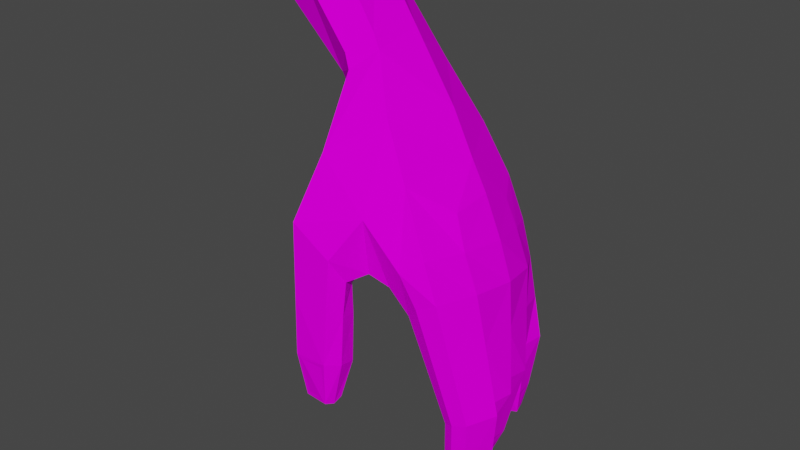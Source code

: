 # Source: Hand.blend  (saved by Blender 2.91.10; exported with 4.5.12 LTS)
import bpy
from mathutils import Matrix  # noqa: F401  (used for matrix-valued properties, if any)

bpy.ops.wm.read_factory_settings(use_empty=True)
scene = bpy.context.scene
scene.name = 'Scene'

# ---- images (referenced by path relative to the original .blend; pixels are not part of the script)
import os
ASSET_DIR = os.environ.get("B2B_ASSET_DIR", "")  # directory of the original .blend (textures are referenced by path, not embedded)
HERE = os.path.dirname(os.path.abspath(__file__))  # packed textures are extracted next to this script under _unpacked/

def load_image(name, relpath, width, height, colorspace="sRGB"):
    """Load a texture the original file referenced (path relative to the .blend, or extracted next to this script)."""
    p = next((c for c in (os.path.join(HERE, relpath), os.path.join(ASSET_DIR, relpath)) if relpath and os.path.exists(c)), "")
    if p:
        img = bpy.data.images.load(p, check_existing=True)
        img.name = name
    else:  # same state as the original file: an image datablock whose file is absent (Cycles renders it pink)
        img = bpy.data.images.new(name, width, height)
        img.source = "FILE"
        img.filepath = "//" + (relpath or name)
    img.colorspace_settings.name = colorspace
    return img
img_hand_bmp = load_image('Hand.bmp', 'Hand.bmp', 1024, 1024, 'sRGB')

# ---- materials (node trees are filled in below, after node groups)
mat_defaultmat = bpy.data.materials.new('defaultMat')
mat_defaultmat.use_transparent_shadow = False
mat_defaultmat.roughness = 1.0
mat_defaultmat.specular_intensity = 0.0

# ---- material node trees
mat_defaultmat.use_nodes = True; mat_defaultmat.node_tree.nodes.clear()
_N = mat_defaultmat.node_tree.nodes; _L = mat_defaultmat.node_tree.links
n0 = _N.new('ShaderNodeBsdfPrincipled'); n0.name = 'Principled BSDF'; n0.location = (10, 300)
n0.distribution = 'GGX'
n0.subsurface_method = 'BURLEY'
n0.inputs[2].default_value = 1.0
n0.inputs[3].default_value = 1.45
n0.inputs[13].default_value = 0.0
n0.inputs[27].default_value = (0.0, 0.0, 0.0, 1.0)
n0.inputs[28].default_value = 1.0
n1 = _N.new('ShaderNodeOutputMaterial'); n1.name = 'Material Output'; n1.location = (300, 300)
n2 = _N.new('ShaderNodeTexImage'); n2.name = 'Image Texture'; n2.location = (-300, 600)
n2.image = img_hand_bmp
_L.new(n0.outputs[0], n1.inputs[0])
_L.new(n2.outputs[0], n0.inputs[0])
n1.is_active_output = True

# ---- world
world_world = bpy.data.worlds.new('World'); scene.world = world_world
world_world.use_nodes = True; world_world.node_tree.nodes.clear()
_N = world_world.node_tree.nodes; _L = world_world.node_tree.links
n0 = _N.new('ShaderNodeOutputWorld'); n0.name = 'World Output'; n0.location = (300, 300)
n1 = _N.new('ShaderNodeBackground'); n1.name = 'Background'; n1.location = (10, 300)
n1.inputs[0].default_value = (0.05088, 0.05088, 0.05088, 1.0)
_L.new(n1.outputs[0], n0.inputs[0])
n0.is_active_output = True
world_world.color = (0.05088, 0.05088, 0.05088)
world_world.use_sun_shadow = False
world_world.sun_shadow_jitter_overblur = 0.0

# ---- meshes
me_hand = bpy.data.meshes.new('Hand')
me_hand.from_pydata([(-1.349, 35.37, -1.457), (-1.133, 35.78, -0.8968), (-0.2263, 34.92, -0.5855), (-0.3636, 34.55, -1.172), (-1.718, 34.95, -1.615), (-0.6457, 34.22, -1.289), (-2.052, 34.67, -1.321), (-0.9079, 33.97, -1.091), (-2.111, 34.8, -0.6297), (-0.9781, 34.1, -0.4969), (-1.864, 35.18, -0.07464), (-0.8448, 34.38, 0.06145), (-0.6127, 34.72, 0.2629), (-1.516, 35.62, 0.08274), (-0.3582, 34.96, 0.04249), (-1.208, 35.88, -0.194), (-0.2074, 33.09, -0.7921), (-0.2494, 33.09, -0.2975), (-0.4985, 33.49, -0.3238), (-0.796, 33.93, -0.4782), (0.1508, 33.33, -1.336), (0.3955, 33.68, -1.166), (0.7982, 33.06, -1.187), (0.4665, 32.82, -1.374), (0.2392, 34.17, 0.5057), (-0.32, 33.77, 0.9996), (0.4188, 33.19, 1.152), (0.7102, 33.54, 0.7547), (-0.1703, 30.77, 1.561), (-0.1538, 30.73, 1.425), (0.2078, 30.76, 1.493), (0.1724, 30.8, 1.613), (-0.1315, 33.1, -1.238), (0.1632, 32.64, -1.296), (-0.4605, 34.06, -1.259), (-0.1908, 34.38, -1.144), (-0.718, 33.82, -1.079), (-0.2191, 34.79, 0.1053), (-0.4969, 34.55, 0.3328), (1.945, 29.46, 1.007), (2.048, 29.47, 1.007), (2.005, 29.51, 1.308), (1.881, 29.49, 1.31), (-0.7035, 34.2, 0.09963), (-0.6071, 33.47, 0.623), (-0.1133, 30.78, 1.29), (0.2088, 30.8, 1.363), (1.862, 29.5, 1.022), (1.805, 29.53, 1.264), (0.9187, 33.62, -0.2328), (1.166, 33.27, -0.1773), (1.087, 32.97, -0.7344), (1.056, 32.52, -1.168), (0.7424, 32.39, -1.325), (0.5107, 32.24, -1.253), (0.4761, 32.19, -0.7927), (0.1196, 32.6, -0.8223), (1.344, 32.8, 0.4535), (1.152, 33.21, 0.361), (1.171, 32.84, 0.9836), (0.9291, 32.67, 1.128), (0.4221, 32.46, 1.066), (0.6877, 32.36, 1.015), (-0.3831, 33.03, 1.462), (0.1381, 32.69, 1.448), (-0.4884, 32.82, 1.103), (0.2333, 32.36, 1.255), (0.178, 32.56, 0.4059), (0.1329, 32.23, 1.043), (0.9829, 32.09, 1.019), (1.172, 32.29, 1.123), (1.426, 32.41, 1.08), (1.568, 32.35, 0.5004), (1.607, 32.27, -0.1181), (1.425, 32.76, -0.1353), (1.485, 32.18, -0.6758), (1.259, 32.63, -0.7272), (1.22, 32.06, -1.131), (0.9824, 31.96, -1.261), (0.7894, 31.87, -1.188), (0.7995, 31.87, -0.7435), (0.8852, 31.94, -0.2111), (0.5041, 32.21, -0.2441), (0.9897, 32.03, 0.4312), (0.5664, 32.26, 0.4139), (-0.2807, 31.34, 1.602), (-0.3516, 31.25, 1.306), (0.2745, 31.3, 1.414), (0.1719, 31.36, 1.615), (-0.1779, 31.2, 1.047), (0.2248, 31.23, 1.16), (-0.2831, 33.12, 0.3195), (-0.231, 32.5, 0.9681), (0.5364, 34.14, -0.3533), (0.2394, 31.91, 1.329), (0.1558, 31.99, 1.536), (0.1773, 31.83, 1.078), (-0.205, 31.89, 0.9949), (-0.4381, 32.01, 1.21), (-0.3245, 32.07, 1.542), (1.632, 31.54, 0.5931), (1.84, 31.71, 0.6404), (2.111, 31.07, 0.7803), (1.922, 31.03, 0.7269), (1.711, 31.76, 1.15), (1.995, 31.12, 1.219), (1.488, 31.67, 1.183), (1.805, 31.05, 1.243), (1.37, 31.51, 0.5956), (1.751, 30.98, 0.76), (1.322, 31.54, 1.097), (1.661, 30.98, 1.175), (2.104, 29.92, 0.95), (1.955, 29.83, 0.9031), (1.939, 30.43, 0.815), (2.108, 30.49, 0.8652), (2.035, 29.95, 1.287), (2.015, 30.53, 1.253), (1.805, 29.81, 0.9259), (1.778, 30.4, 0.843), (1.442, 31.35, -0.05472), (1.718, 31.57, -0.02915), (1.829, 30.87, 0.08116), (1.587, 30.77, 0.06781), (1.668, 31.61, 0.4751), (1.769, 30.88, 0.4932), (1.471, 31.46, 0.494), (1.601, 30.87, 0.5287), (1.139, 31.37, -0.06196), (1.393, 30.8, 0.09584), (1.214, 31.44, 0.4747), (1.437, 30.85, 0.5269), (1.599, 31.55, -0.1661), (1.34, 31.36, -0.1605), (1.383, 30.79, -0.1438), (1.59, 30.82, -0.2362), (1.237, 31.33, -0.6382), (1.547, 31.48, -0.6122), (1.609, 30.78, -0.5664), (1.37, 30.76, -0.592), (1.025, 31.36, -0.1927), (1.165, 30.78, -0.1809), (0.9796, 31.34, -0.6468), (1.16, 30.76, -0.5564), (1.462, 31.57, -0.7371), (1.195, 31.41, -0.7097), (1.286, 30.93, -0.7352), (1.438, 30.97, -0.8161), (1.146, 31.45, -1.203), (1.345, 31.51, -1.112), (1.47, 30.97, -1.093), (1.31, 30.93, -1.144), (0.9631, 31.41, -0.7528), (1.127, 30.9, -0.762), (0.9751, 31.39, -1.14), (1.161, 30.91, -1.092), (1.729, 29.85, 1.251), (1.847, 29.89, 1.296), (1.695, 30.41, 1.213), (1.826, 30.47, 1.269), (1.273, 29.21, 0.3732), (1.393, 29.2, 0.3701), (1.411, 29.25, 0.6243), (1.301, 29.26, 0.6631), (1.184, 29.29, 0.4075), (1.215, 29.33, 0.6265), (1.685, 30.28, 0.1784), (1.474, 30.21, 0.1569), (1.673, 30.31, 0.5422), (1.504, 30.3, 0.5833), (1.301, 30.25, 0.1914), (1.338, 30.3, 0.5768), (1.361, 29.65, 0.2459), (1.54, 29.69, 0.2757), (1.208, 29.69, 0.2869), (1.239, 29.75, 0.6267), (1.407, 29.74, 0.6379), (1.577, 29.74, 0.5913), (1.146, 29.37, -0.4157), (1.246, 29.4, -0.4166), (1.266, 29.41, -0.2021), (1.154, 29.39, -0.1668), (1.062, 29.41, -0.3955), (1.065, 29.42, -0.209), (1.5, 30.28, -0.5197), (1.301, 30.26, -0.5554), (1.491, 30.31, -0.2271), (1.123, 30.26, -0.5102), (1.231, 29.76, -0.5187), (1.392, 29.77, -0.473), (1.086, 29.77, -0.4641), (1.063, 29.8, -0.182), (1.217, 29.78, -0.1236), (1.391, 29.79, -0.2181), (1.114, 30.29, -0.1814), (1.3, 30.28, -0.1337), (1.225, 29.84, -0.9898), (1.297, 29.85, -1.009), (1.348, 29.85, -0.8324), (1.266, 29.84, -0.8059), (1.155, 29.86, -0.9568), (1.19, 29.86, -0.8076), (1.419, 30.58, -1.071), (1.272, 30.55, -1.113), (1.419, 30.58, -0.807), (1.141, 30.52, -1.056), (1.234, 30.16, -1.072), (1.367, 30.2, -1.048), (1.122, 30.14, -1.02), (1.153, 30.15, -0.7416), (1.282, 30.16, -0.7358), (1.399, 30.2, -0.7979), (1.14, 30.52, -0.7478), (1.284, 30.54, -0.7206), (-0.06262, 34.76, -0.5303), (-0.5304, 33.62, 0.04357), (2.019, 29.56, 1.255), (2.045, 29.53, 1.051), (2.09, 29.87, 1.008), (2.039, 29.89, 1.238), (1.555, 29.68, 0.5435), (1.423, 29.29, 0.5696), (1.414, 29.26, 0.4111), (1.529, 29.65, 0.3367), (1.283, 29.46, -0.2512), (1.264, 29.45, -0.3725), (1.377, 29.72, -0.4143), (1.37, 29.73, -0.2732), (1.348, 29.9, -0.8785), (1.327, 29.9, -0.9613), (1.369, 30.14, -0.9757), (1.379, 30.14, -0.8537), (-0.2096, 31.29, 1.604), (-0.1288, 30.83, 1.567), (0.1206, 30.85, 1.611), (0.1206, 31.3, 1.608), (0.1387, 32.59, -0.2628), (1.341, 32.05, 0.4592), (1.297, 31.93, -0.1773), (1.103, 31.89, -0.6843)], [], [(0, 1, 2, 3), (4, 0, 3, 5), (6, 4, 5, 7), (8, 6, 7, 9), (10, 8, 9, 11), (11, 12, 13, 10), (12, 14, 15, 13), (1, 15, 14, 2), (16, 17, 18, 19), (20, 21, 22, 23), (24, 25, 26, 27), (28, 29, 30, 31), (32, 20, 23, 33), (21, 20, 34, 35), (36, 34, 20, 32), (37, 38, 25, 24), (39, 40, 41, 42), (38, 43, 44, 25), (29, 45, 46, 30), (47, 39, 42, 48), (49, 50, 51, 22), (52, 53, 23, 22), (33, 54, 55, 56), (53, 54, 33, 23), (57, 58, 27, 59), (27, 26, 60, 59), (26, 61, 62, 60), (26, 25, 63, 64), (25, 44, 65, 63), (61, 26, 64, 66), (67, 61, 66, 68), (60, 62, 69, 70), (71, 59, 60, 70), (72, 57, 59, 71), (73, 74, 57, 72), (75, 76, 74, 73), (77, 52, 76, 75), (53, 52, 77, 78), (54, 53, 78, 79), (54, 79, 80, 55), (55, 80, 81, 82), (82, 81, 83, 84), (84, 83, 69, 62), (85, 86, 29, 28), (87, 88, 31, 30), (45, 89, 90, 46), (90, 87, 30, 46), (86, 89, 45, 29), (91, 67, 68, 92), (49, 22, 21, 93), (56, 16, 32, 33), (94, 95, 88, 87), (96, 94, 87, 90), (97, 96, 90, 89), (98, 97, 89, 86), (99, 98, 86, 85), (88, 95, 99, 85), (100, 101, 102, 103), (102, 101, 104, 105), (104, 106, 107, 105), (108, 100, 103, 109), (106, 110, 111, 107), (110, 108, 109, 111), (112, 113, 114, 115), (116, 112, 115, 117), (113, 118, 119, 114), (120, 121, 122, 123), (122, 121, 124, 125), (124, 126, 127, 125), (128, 120, 123, 129), (126, 130, 131, 127), (132, 133, 134, 135), (136, 137, 138, 139), (138, 137, 132, 135), (133, 140, 141, 134), (142, 136, 139, 143), (144, 145, 146, 147), (148, 149, 150, 151), (147, 150, 149, 144), (145, 152, 153, 146), (154, 148, 151, 155), (113, 112, 40, 39), (118, 113, 39, 47), (118, 47, 48, 156), (157, 156, 48, 42), (41, 116, 157, 42), (118, 156, 158, 119), (156, 157, 159, 158), (157, 116, 117, 159), (130, 128, 129, 131), (140, 142, 143, 141), (160, 161, 162, 163), (164, 160, 163, 165), (123, 122, 166, 167), (122, 125, 168, 166), (125, 127, 169, 168), (167, 170, 129, 123), (171, 169, 127, 131), (131, 129, 170, 171), (172, 173, 161, 160), (174, 172, 160, 164), (174, 164, 165, 175), (176, 175, 165, 163), (162, 177, 176, 163), (178, 179, 180, 181), (182, 178, 181, 183), (184, 185, 139, 138), (186, 184, 138, 135), (143, 139, 185, 187), (188, 189, 179, 178), (190, 188, 178, 182), (190, 182, 183, 191), (192, 191, 183, 181), (180, 193, 192, 181), (134, 141, 194, 195), (195, 186, 135, 134), (143, 187, 194, 141), (196, 197, 198, 199), (200, 196, 199, 201), (202, 203, 151, 150), (204, 202, 150, 147), (155, 151, 203, 205), (206, 207, 197, 196), (208, 206, 196, 200), (208, 200, 201, 209), (210, 209, 201, 199), (198, 211, 210, 199), (146, 153, 212, 213), (213, 204, 147, 146), (155, 205, 212, 153), (153, 152, 154, 155), (67, 84, 62, 61), (93, 21, 35, 214), (37, 24, 93, 214), (44, 91, 92, 65), (43, 215, 91, 44), (49, 93, 24, 27), (216, 217, 218, 219), (220, 221, 222, 223), (224, 225, 226, 227), (228, 229, 230, 231), (232, 233, 234, 235), (16, 19, 36, 32), (85, 28, 233, 232), (28, 31, 234, 233), (31, 88, 235, 234), (88, 85, 232, 235), (41, 40, 217, 216), (40, 112, 218, 217), (112, 116, 219, 218), (116, 41, 216, 219), (177, 162, 221, 220), (162, 161, 222, 221), (161, 173, 223, 222), (173, 177, 220, 223), (180, 179, 225, 224), (179, 189, 226, 225), (189, 193, 227, 226), (193, 180, 224, 227), (198, 197, 229, 228), (197, 207, 230, 229), (207, 211, 231, 230), (211, 198, 228, 231), (49, 27, 58, 50), (22, 51, 76, 52), (50, 58, 57, 74), (51, 50, 74, 76), (56, 55, 82, 236), (236, 17, 16, 56), (84, 67, 236, 82), (236, 67, 91, 17), (19, 18, 215, 43), (215, 18, 17, 91), (99, 95, 64, 63), (63, 65, 98, 99), (65, 92, 97, 98), (92, 68, 96, 97), (68, 66, 94, 96), (66, 64, 95, 94), (83, 108, 110, 69), (83, 237, 100, 108), (237, 72, 101, 100), (104, 101, 72, 71), (71, 70, 106, 104), (70, 69, 110, 106), (117, 115, 102, 105), (159, 117, 105, 107), (158, 159, 107, 111), (119, 158, 111, 109), (114, 119, 109, 103), (115, 114, 103, 102), (83, 81, 128, 130), (81, 238, 120, 128), (238, 73, 121, 120), (124, 121, 73, 72), (72, 237, 126, 124), (237, 83, 130, 126), (171, 170, 174, 175), (176, 169, 171, 175), (168, 169, 176, 177), (166, 168, 177, 173), (167, 166, 173, 172), (174, 170, 167, 172), (81, 80, 142, 140), (80, 239, 136, 142), (239, 75, 137, 136), (132, 137, 75, 73), (73, 238, 133, 132), (238, 81, 140, 133), (194, 187, 190, 191), (195, 194, 191, 192), (193, 186, 195, 192), (189, 184, 186, 193), (188, 185, 184, 189), (187, 185, 188, 190), (154, 152, 80, 79), (79, 78, 148, 154), (78, 77, 149, 148), (144, 149, 77, 75), (75, 239, 145, 144), (239, 80, 152, 145), (212, 205, 208, 209), (213, 212, 209, 210), (211, 204, 213, 210), (207, 202, 204, 211), (206, 203, 202, 207), (205, 203, 206, 208), (3, 2, 214, 35), (5, 3, 35, 34), (7, 5, 34, 36), (9, 7, 36, 19), (11, 9, 19, 43), (38, 12, 11, 43), (37, 14, 12, 38), (2, 14, 37, 214)])
_uv = me_hand.uv_layers.new(name='UVMap')
_uv.uv.foreach_set('vector', [0.5213, 0.8121, 0.4684, 0.8391, 0.414, 0.746, 0.4658, 0.7173, 0.5655, 0.7918, 0.5213, 0.8121, 0.4658, 0.7173, 0.5002, 0.7019, 0.8024, 0.8733, 0.7611, 0.8823, 0.7398, 0.7758, 0.7725, 0.7629, 0.856, 0.8631, 0.8024, 0.8733, 0.7725, 0.7629, 0.824, 0.7477, 0.9123, 0.8456, 0.856, 0.8631, 0.824, 0.7477, 0.8776, 0.7358, 0.2986, 0.8022, 0.3323, 0.7828, 0.381, 0.881, 0.3384, 0.9003, 0.3323, 0.7828, 0.365, 0.7694, 0.4163, 0.8642, 0.381, 0.881, 0.4684, 0.8391, 0.4163, 0.8642, 0.365, 0.7694, 0.414, 0.746, 0.7489, 0.6618, 0.7813, 0.6406, 0.8006, 0.6793, 0.8137, 0.7283, 0.4748, 0.6098, 0.4413, 0.6255, 0.4326, 0.566, 0.4696, 0.5635, 0.3116, 0.6929, 0.2487, 0.7167, 0.2311, 0.639, 0.2799, 0.6305, 0.01617, 0.6281, 0.00458, 0.6295, 0.01696, 0.5951, 0.02343, 0.603, 0.7184, 0.6823, 0.6939, 0.7043, 0.6703, 0.6695, 0.6931, 0.6505, 0.4413, 0.6255, 0.4748, 0.6098, 0.4912, 0.6849, 0.4581, 0.6989, 0.7628, 0.7437, 0.7336, 0.7615, 0.6939, 0.7043, 0.7184, 0.6823, 0.355, 0.7529, 0.3201, 0.7673, 0.2487, 0.7167, 0.3116, 0.6929, 0.0118, 0.4092, 0.01783, 0.4153, 0.00906, 0.4355, 0.0, 0.438, 0.3201, 0.7673, 0.2873, 0.7913, 0.2243, 0.7564, 0.2487, 0.7167, 1.0, 0.5304, 0.9869, 0.5287, 0.9814, 0.5024, 0.9905, 0.4947, 0.7847, 0.2362, 0.7791, 0.2297, 0.8077, 0.2256, 0.8052, 0.2342, 0.3558, 0.6068, 0.345, 0.5716, 0.3903, 0.548, 0.4326, 0.566, 0.4376, 0.5209, 0.47, 0.5238, 0.4696, 0.5635, 0.4326, 0.566, 0.6931, 0.6505, 0.6719, 0.62, 0.6905, 0.5843, 0.7201, 0.6207, 0.6562, 0.6379, 0.6719, 0.62, 0.6931, 0.6505, 0.6703, 0.6695, 0.2844, 0.541, 0.3022, 0.5764, 0.2799, 0.6305, 0.2466, 0.5713, 0.2799, 0.6305, 0.2311, 0.639, 0.2224, 0.5849, 0.2466, 0.5713, 0.8613, 0.5122, 0.8492, 0.5128, 0.829, 0.495, 0.8487, 0.4838, 0.2311, 0.639, 0.2487, 0.7167, 0.1848, 0.692, 0.1743, 0.6446, 0.2487, 0.7167, 0.2243, 0.7564, 0.1662, 0.7213, 0.1848, 0.692, 0.2273, 0.6233, 0.2311, 0.639, 0.1743, 0.6446, 0.1572, 0.6169, 0.8038, 0.5545, 0.8492, 0.5128, 0.8632, 0.5138, 0.8678, 0.5378, 0.8487, 0.4838, 0.829, 0.495, 0.8153, 0.4652, 0.8375, 0.4646, 0.2249, 0.5418, 0.2466, 0.5713, 0.2224, 0.5849, 0.2081, 0.5599, 0.2627, 0.4996, 0.2844, 0.541, 0.2466, 0.5713, 0.2249, 0.5418, 0.3254, 0.4734, 0.3331, 0.5203, 0.2844, 0.541, 0.2627, 0.4996, 0.3868, 0.4715, 0.3883, 0.5145, 0.3331, 0.5203, 0.3254, 0.4734, 0.4463, 0.4853, 0.4376, 0.5209, 0.3883, 0.5145, 0.3868, 0.4715, 0.47, 0.5238, 0.4376, 0.5209, 0.4463, 0.4853, 0.4704, 0.4911, 0.6719, 0.62, 0.6562, 0.6379, 0.6386, 0.6183, 0.6476, 0.6006, 0.6719, 0.62, 0.6476, 0.6006, 0.6644, 0.5675, 0.6905, 0.5843, 0.6905, 0.5843, 0.6644, 0.5675, 0.6951, 0.51, 0.7235, 0.5468, 0.7235, 0.5468, 0.6951, 0.51, 0.7604, 0.4704, 0.7783, 0.5145, 0.7783, 0.5145, 0.7604, 0.4704, 0.8153, 0.4652, 0.829, 0.495, 0.05717, 0.6483, 0.03897, 0.6684, 0.00458, 0.6295, 0.01617, 0.6281, 0.06696, 0.5918, 0.06793, 0.6118, 0.02343, 0.603, 0.01696, 0.5951, 0.9869, 0.5287, 0.9498, 0.5431, 0.9415, 0.5107, 0.9814, 0.5024, 0.9415, 0.5107, 0.9367, 0.4887, 0.9905, 0.4947, 0.9814, 0.5024, 0.9619, 0.5666, 0.9498, 0.5431, 0.9869, 0.5287, 1.0, 0.5304, 0.8217, 0.6183, 0.8038, 0.5545, 0.8678, 0.5378, 0.8648, 0.5752, 0.3558, 0.6068, 0.4326, 0.566, 0.4413, 0.6255, 0.3757, 0.6606, 0.7201, 0.6207, 0.7489, 0.6618, 0.7184, 0.6823, 0.6931, 0.6505, 0.1195, 0.6066, 0.1186, 0.6268, 0.06793, 0.6118, 0.06696, 0.5918, 0.9, 0.5271, 0.8905, 0.5065, 0.9367, 0.4887, 0.9415, 0.5107, 0.9032, 0.5582, 0.9, 0.5271, 0.9415, 0.5107, 0.9498, 0.5431, 0.9039, 0.5848, 0.9032, 0.5582, 0.9498, 0.5431, 0.9619, 0.5666, 0.1125, 0.6683, 0.1001, 0.6961, 0.03897, 0.6684, 0.05717, 0.6483, 0.06793, 0.6118, 0.1186, 0.6268, 0.1125, 0.6683, 0.05717, 0.6483, 0.1964, 0.457, 0.1967, 0.4799, 0.1405, 0.4587, 0.1465, 0.4439, 0.1405, 0.4587, 0.1967, 0.4799, 0.1798, 0.517, 0.1282, 0.4924, 0.1798, 0.517, 0.1687, 0.5337, 0.1189, 0.506, 0.1282, 0.4924, 0.7779, 0.416, 0.7576, 0.4066, 0.7626, 0.3629, 0.7782, 0.3647, 0.8377, 0.4139, 0.8183, 0.4127, 0.816, 0.3605, 0.8306, 0.3602, 0.8183, 0.4127, 0.7779, 0.416, 0.7782, 0.3647, 0.816, 0.3605, 0.0513, 0.4252, 0.0475, 0.4101, 0.09756, 0.4257, 0.09666, 0.4416, 0.04002, 0.4526, 0.0513, 0.4252, 0.09666, 0.4416, 0.08345, 0.4734, 0.7697, 0.2627, 0.7829, 0.2633, 0.7819, 0.313, 0.7679, 0.3142, 0.2986, 0.393, 0.2853, 0.4208, 0.2565, 0.3702, 0.2684, 0.3526, 0.2565, 0.3702, 0.2853, 0.4208, 0.2509, 0.4394, 0.2261, 0.3809, 0.2509, 0.4394, 0.2294, 0.4335, 0.2128, 0.385, 0.2261, 0.3809, 0.6868, 0.4524, 0.6608, 0.4454, 0.6442, 0.4022, 0.6615, 0.3993, 0.733, 0.4078, 0.7212, 0.4268, 0.6939, 0.3791, 0.7057, 0.3711, 0.3462, 0.4123, 0.3282, 0.3906, 0.3364, 0.3437, 0.354, 0.3509, 0.406, 0.3932, 0.3802, 0.4079, 0.3802, 0.3498, 0.3994, 0.3465, 0.3802, 0.3498, 0.3802, 0.4079, 0.3462, 0.4123, 0.354, 0.3509, 0.657, 0.4781, 0.6561, 0.5051, 0.607, 0.4806, 0.6119, 0.4619, 0.6394, 0.5299, 0.6231, 0.5438, 0.5821, 0.5244, 0.5932, 0.5091, 0.4319, 0.4408, 0.4205, 0.4172, 0.4407, 0.388, 0.4548, 0.3982, 0.4791, 0.4564, 0.4612, 0.4494, 0.4753, 0.4068, 0.4888, 0.4096, 0.4548, 0.3982, 0.4753, 0.4068, 0.4612, 0.4494, 0.4319, 0.4408, 0.6127, 0.5534, 0.6138, 0.5712, 0.5683, 0.5725, 0.5678, 0.5584, 0.6118, 0.5999, 0.6107, 0.6156, 0.5695, 0.6144, 0.5694, 0.6008, 0.0475, 0.4101, 0.0513, 0.4252, 0.01783, 0.4153, 0.0118, 0.4092, 0.7829, 0.2633, 0.7697, 0.2627, 0.7791, 0.2297, 0.7847, 0.2362, 0.7829, 0.2633, 0.7847, 0.2362, 0.8052, 0.2342, 0.8116, 0.2615, 0.8231, 0.2612, 0.8116, 0.2615, 0.8052, 0.2342, 0.8077, 0.2256, 0.00906, 0.4355, 0.04002, 0.4526, 0.02646, 0.4634, 0.0, 0.438, 0.7829, 0.2633, 0.8116, 0.2615, 0.8149, 0.3112, 0.7819, 0.313, 0.8116, 0.2615, 0.8231, 0.2612, 0.8274, 0.3138, 0.8149, 0.3112, 0.02646, 0.4634, 0.04002, 0.4526, 0.08345, 0.4734, 0.07196, 0.486, 0.7212, 0.4268, 0.6868, 0.4524, 0.6615, 0.3993, 0.6939, 0.3791, 0.6561, 0.5051, 0.6394, 0.5299, 0.5932, 0.5091, 0.607, 0.4806, 0.1898, 0.2361, 0.1892, 0.2457, 0.1722, 0.2545, 0.1635, 0.2514, 0.6125, 0.2721, 0.6041, 0.2651, 0.6315, 0.2567, 0.6295, 0.2668, 0.2684, 0.3526, 0.2565, 0.3702, 0.2349, 0.3251, 0.2449, 0.309, 0.2565, 0.3702, 0.2261, 0.3809, 0.2062, 0.3371, 0.2349, 0.3251, 0.2261, 0.3809, 0.2128, 0.385, 0.1918, 0.3401, 0.2062, 0.3371, 0.6238, 0.3591, 0.6384, 0.3536, 0.6615, 0.3993, 0.6442, 0.4022, 0.6684, 0.3388, 0.6813, 0.3333, 0.7057, 0.3711, 0.6939, 0.3791, 0.6939, 0.3791, 0.6615, 0.3993, 0.6384, 0.3536, 0.6684, 0.3388, 0.2199, 0.2661, 0.2114, 0.2801, 0.1892, 0.2457, 0.1898, 0.2361, 0.6184, 0.3079, 0.6044, 0.3095, 0.6041, 0.2651, 0.6125, 0.2721, 0.6184, 0.3079, 0.6125, 0.2721, 0.6295, 0.2668, 0.6463, 0.2972, 0.659, 0.2898, 0.6463, 0.2972, 0.6295, 0.2668, 0.6315, 0.2567, 0.1722, 0.2545, 0.1871, 0.2929, 0.172, 0.2942, 0.1635, 0.2514, 0.3871, 0.2247, 0.3829, 0.2326, 0.3667, 0.2317, 0.3621, 0.2232, 0.4897, 0.453, 0.4817, 0.4551, 0.4938, 0.4318, 0.497, 0.44, 0.3825, 0.3077, 0.3993, 0.3035, 0.3994, 0.3465, 0.3802, 0.3498, 0.3575, 0.3068, 0.3825, 0.3077, 0.3802, 0.3498, 0.354, 0.3509, 0.5932, 0.5091, 0.5821, 0.5244, 0.547, 0.5052, 0.5535, 0.4912, 0.3975, 0.2598, 0.384, 0.2649, 0.3829, 0.2326, 0.3871, 0.2247, 0.5146, 0.4718, 0.5078, 0.4832, 0.4817, 0.4551, 0.4897, 0.453, 0.5146, 0.4718, 0.4897, 0.453, 0.497, 0.44, 0.5264, 0.4503, 0.5298, 0.4362, 0.5264, 0.4503, 0.497, 0.44, 0.4938, 0.4318, 0.3667, 0.2317, 0.3623, 0.2638, 0.3472, 0.2558, 0.3621, 0.2232, 0.6119, 0.4619, 0.607, 0.4806, 0.5657, 0.4659, 0.5713, 0.4506, 0.3408, 0.2998, 0.3575, 0.3068, 0.354, 0.3509, 0.3364, 0.3437, 0.5932, 0.5091, 0.5535, 0.4912, 0.5657, 0.4659, 0.607, 0.4806, 0.5089, 0.3161, 0.5043, 0.3205, 0.4919, 0.3156, 0.4904, 0.3094, 0.4821, 0.5973, 0.4774, 0.6026, 0.4744, 0.5823, 0.4804, 0.5852, 0.4851, 0.3779, 0.4985, 0.378, 0.4888, 0.4096, 0.4753, 0.4068, 0.4647, 0.3688, 0.4851, 0.3779, 0.4753, 0.4068, 0.4548, 0.3982, 0.5694, 0.6008, 0.5695, 0.6144, 0.5397, 0.6119, 0.5383, 0.5999, 0.5089, 0.3458, 0.4968, 0.348, 0.5043, 0.3205, 0.5089, 0.3161, 0.5062, 0.6002, 0.5067, 0.6107, 0.4774, 0.6026, 0.4821, 0.5973, 0.5062, 0.6002, 0.4821, 0.5973, 0.4804, 0.5852, 0.5036, 0.5767, 0.5009, 0.5658, 0.5036, 0.5767, 0.4804, 0.5852, 0.4744, 0.5823, 0.4919, 0.3156, 0.4772, 0.3392, 0.4697, 0.3298, 0.4904, 0.3094, 0.5678, 0.5584, 0.5683, 0.5725, 0.5365, 0.5737, 0.5364, 0.5612, 0.454, 0.3597, 0.4647, 0.3688, 0.4548, 0.3982, 0.4407, 0.388, 0.5694, 0.6008, 0.5383, 0.5999, 0.5365, 0.5737, 0.5683, 0.5725, 0.5683, 0.5725, 0.6138, 0.5712, 0.6118, 0.5999, 0.5694, 0.6008, 0.8038, 0.5545, 0.7783, 0.5145, 0.829, 0.495, 0.8492, 0.5128, 0.3757, 0.6606, 0.4413, 0.6255, 0.4581, 0.6989, 0.405, 0.7288, 0.355, 0.7529, 0.3116, 0.6929, 0.3757, 0.6606, 0.405, 0.7288, 0.864, 0.6461, 0.8217, 0.6183, 0.8648, 0.5752, 0.8791, 0.6047, 0.8688, 0.7159, 0.8312, 0.6747, 0.8217, 0.6183, 0.864, 0.6461, 0.3558, 0.6068, 0.3757, 0.6606, 0.3116, 0.6929, 0.2799, 0.6305, 0.01435, 0.434, 0.02049, 0.4202, 0.04544, 0.428, 0.03783, 0.4465, 0.1894, 0.2867, 0.1773, 0.2568, 0.1879, 0.2511, 0.2052, 0.2784, 0.3697, 0.2364, 0.3791, 0.2365, 0.3797, 0.2596, 0.3678, 0.2591, 0.4933, 0.3208, 0.4991, 0.3233, 0.4929, 0.3415, 0.4836, 0.3372, 0.05416, 0.6414, 0.02128, 0.6261, 0.02663, 0.6077, 0.06186, 0.615, 0.7489, 0.6618, 0.8137, 0.7283, 0.7628, 0.7437, 0.7184, 0.6823, 0.05717, 0.6483, 0.01617, 0.6281, 0.02128, 0.6261, 0.05416, 0.6414, 0.01617, 0.6281, 0.02343, 0.603, 0.02663, 0.6077, 0.02128, 0.6261, 0.02343, 0.603, 0.06793, 0.6118, 0.06186, 0.615, 0.02663, 0.6077, 0.06793, 0.6118, 0.05717, 0.6483, 0.05416, 0.6414, 0.06186, 0.615, 0.00906, 0.4355, 0.01783, 0.4153, 0.02049, 0.4202, 0.01435, 0.434, 0.01783, 0.4153, 0.0513, 0.4252, 0.04544, 0.428, 0.02049, 0.4202, 0.0513, 0.4252, 0.04002, 0.4526, 0.03783, 0.4465, 0.04544, 0.428, 0.04002, 0.4526, 0.00906, 0.4355, 0.01435, 0.434, 0.03783, 0.4465, 0.1871, 0.2929, 0.1722, 0.2545, 0.1773, 0.2568, 0.1894, 0.2867, 0.1722, 0.2545, 0.1892, 0.2457, 0.1879, 0.2511, 0.1773, 0.2568, 0.1892, 0.2457, 0.2114, 0.2801, 0.2052, 0.2784, 0.1879, 0.2511, 0.2114, 0.2801, 0.1871, 0.2929, 0.1894, 0.2867, 0.2052, 0.2784, 0.3667, 0.2317, 0.3829, 0.2326, 0.3791, 0.2365, 0.3697, 0.2364, 0.3829, 0.2326, 0.384, 0.2649, 0.3797, 0.2596, 0.3791, 0.2365, 0.384, 0.2649, 0.3623, 0.2638, 0.3678, 0.2591, 0.3797, 0.2596, 0.3623, 0.2638, 0.3667, 0.2317, 0.3697, 0.2364, 0.3678, 0.2591, 0.4919, 0.3156, 0.5043, 0.3205, 0.4991, 0.3233, 0.4933, 0.3208, 0.5043, 0.3205, 0.4968, 0.348, 0.4929, 0.3415, 0.4991, 0.3233, 0.4968, 0.348, 0.4772, 0.3392, 0.4836, 0.3372, 0.4929, 0.3415, 0.4772, 0.3392, 0.4919, 0.3156, 0.4933, 0.3208, 0.4836, 0.3372, 0.3558, 0.6068, 0.2799, 0.6305, 0.3022, 0.5764, 0.345, 0.5716, 0.4326, 0.566, 0.3903, 0.548, 0.3883, 0.5145, 0.4376, 0.5209, 0.345, 0.5716, 0.3022, 0.5764, 0.2844, 0.541, 0.3331, 0.5203, 0.3903, 0.548, 0.345, 0.5716, 0.3331, 0.5203, 0.3883, 0.5145, 0.7201, 0.6207, 0.6905, 0.5843, 0.7235, 0.5468, 0.7535, 0.5874, 0.7535, 0.5874, 0.7813, 0.6406, 0.7489, 0.6618, 0.7201, 0.6207, 0.7783, 0.5145, 0.8038, 0.5545, 0.7535, 0.5874, 0.7235, 0.5468, 0.7535, 0.5874, 0.8038, 0.5545, 0.8217, 0.6183, 0.7813, 0.6406, 0.8137, 0.7283, 0.8006, 0.6793, 0.8312, 0.6747, 0.8688, 0.7159, 0.8312, 0.6747, 0.8006, 0.6793, 0.7813, 0.6406, 0.8217, 0.6183, 0.1125, 0.6683, 0.1186, 0.6268, 0.1743, 0.6446, 0.1848, 0.692, 0.1848, 0.692, 0.1662, 0.7213, 0.1001, 0.6961, 0.1125, 0.6683, 0.8791, 0.6047, 0.8648, 0.5752, 0.9032, 0.5582, 0.9039, 0.5848, 0.8648, 0.5752, 0.8678, 0.5378, 0.9, 0.5271, 0.9032, 0.5582, 0.8678, 0.5378, 0.8632, 0.5138, 0.8905, 0.5065, 0.9, 0.5271, 0.1572, 0.6169, 0.1743, 0.6446, 0.1186, 0.6268, 0.1195, 0.6066, 0.7604, 0.4704, 0.7779, 0.416, 0.8183, 0.4127, 0.8153, 0.4652, 0.7604, 0.4704, 0.757, 0.4425, 0.7576, 0.4066, 0.7779, 0.416, 0.2406, 0.4721, 0.2627, 0.4996, 0.1967, 0.4799, 0.1964, 0.457, 0.1798, 0.517, 0.1967, 0.4799, 0.2627, 0.4996, 0.2249, 0.5418, 0.2249, 0.5418, 0.2081, 0.5599, 0.1687, 0.5337, 0.1798, 0.517, 0.8375, 0.4646, 0.8153, 0.4652, 0.8183, 0.4127, 0.8377, 0.4139, 0.08345, 0.4734, 0.09666, 0.4416, 0.1405, 0.4587, 0.1282, 0.4924, 0.07196, 0.486, 0.08345, 0.4734, 0.1282, 0.4924, 0.1189, 0.506, 0.8149, 0.3112, 0.8274, 0.3138, 0.8306, 0.3602, 0.816, 0.3605, 0.7819, 0.313, 0.8149, 0.3112, 0.816, 0.3605, 0.7782, 0.3647, 0.7679, 0.3142, 0.7819, 0.313, 0.7782, 0.3647, 0.7626, 0.3629, 0.09666, 0.4416, 0.09756, 0.4257, 0.1465, 0.4439, 0.1405, 0.4587, 0.7604, 0.4704, 0.6951, 0.51, 0.6868, 0.4524, 0.7212, 0.4268, 0.6951, 0.51, 0.6694, 0.4822, 0.6608, 0.4454, 0.6868, 0.4524, 0.3209, 0.4303, 0.3254, 0.4734, 0.2853, 0.4208, 0.2986, 0.393, 0.2509, 0.4394, 0.2853, 0.4208, 0.3254, 0.4734, 0.2627, 0.4996, 0.2627, 0.4996, 0.2406, 0.4721, 0.2294, 0.4335, 0.2509, 0.4394, 0.757, 0.4425, 0.7604, 0.4704, 0.7212, 0.4268, 0.733, 0.4078, 0.6684, 0.3388, 0.6384, 0.3536, 0.6184, 0.3079, 0.6463, 0.2972, 0.659, 0.2898, 0.6813, 0.3333, 0.6684, 0.3388, 0.6463, 0.2972, 0.2062, 0.3371, 0.1918, 0.3401, 0.172, 0.2942, 0.1871, 0.2929, 0.2349, 0.3251, 0.2062, 0.3371, 0.1871, 0.2929, 0.2114, 0.2801, 0.2449, 0.309, 0.2349, 0.3251, 0.2114, 0.2801, 0.2199, 0.2661, 0.6184, 0.3079, 0.6384, 0.3536, 0.6238, 0.3591, 0.6044, 0.3095, 0.6951, 0.51, 0.6644, 0.5675, 0.6394, 0.5299, 0.6561, 0.5051, 0.6644, 0.5675, 0.6398, 0.5542, 0.6231, 0.5438, 0.6394, 0.5299, 0.4056, 0.435, 0.3868, 0.4715, 0.3802, 0.4079, 0.406, 0.3932, 0.3462, 0.4123, 0.3802, 0.4079, 0.3868, 0.4715, 0.3254, 0.4734, 0.3254, 0.4734, 0.3209, 0.4303, 0.3282, 0.3906, 0.3462, 0.4123, 0.6694, 0.4822, 0.6951, 0.51, 0.6561, 0.5051, 0.657, 0.4781, 0.5657, 0.4659, 0.5535, 0.4912, 0.5146, 0.4718, 0.5264, 0.4503, 0.5713, 0.4506, 0.5657, 0.4659, 0.5264, 0.4503, 0.5298, 0.4362, 0.3623, 0.2638, 0.3575, 0.3068, 0.3408, 0.2998, 0.3472, 0.2558, 0.384, 0.2649, 0.3825, 0.3077, 0.3575, 0.3068, 0.3623, 0.2638, 0.3975, 0.2598, 0.3993, 0.3035, 0.3825, 0.3077, 0.384, 0.2649, 0.5535, 0.4912, 0.547, 0.5052, 0.5078, 0.4832, 0.5146, 0.4718, 0.6118, 0.5999, 0.6138, 0.5712, 0.6644, 0.5675, 0.6476, 0.6006, 0.6476, 0.6006, 0.6386, 0.6183, 0.6107, 0.6156, 0.6118, 0.5999, 0.4704, 0.4911, 0.4463, 0.4853, 0.4612, 0.4494, 0.4791, 0.4564, 0.4319, 0.4408, 0.4612, 0.4494, 0.4463, 0.4853, 0.3868, 0.4715, 0.3868, 0.4715, 0.4056, 0.435, 0.4205, 0.4172, 0.4319, 0.4408, 0.6398, 0.5542, 0.6644, 0.5675, 0.6138, 0.5712, 0.6127, 0.5534, 0.5365, 0.5737, 0.5383, 0.5999, 0.5062, 0.6002, 0.5036, 0.5767, 0.5364, 0.5612, 0.5365, 0.5737, 0.5036, 0.5767, 0.5009, 0.5658, 0.4772, 0.3392, 0.4647, 0.3688, 0.454, 0.3597, 0.4697, 0.3298, 0.4968, 0.348, 0.4851, 0.3779, 0.4647, 0.3688, 0.4772, 0.3392, 0.5089, 0.3458, 0.4985, 0.378, 0.4851, 0.3779, 0.4968, 0.348, 0.5383, 0.5999, 0.5397, 0.6119, 0.5067, 0.6107, 0.5062, 0.6002, 0.4658, 0.7173, 0.414, 0.746, 0.405, 0.7288, 0.4581, 0.6989, 0.5002, 0.7019, 0.4658, 0.7173, 0.4581, 0.6989, 0.4912, 0.6849, 0.7725, 0.7629, 0.7398, 0.7758, 0.7336, 0.7615, 0.7628, 0.7437, 0.824, 0.7477, 0.7725, 0.7629, 0.7628, 0.7437, 0.8137, 0.7283, 0.8776, 0.7358, 0.824, 0.7477, 0.8137, 0.7283, 0.8688, 0.7159, 0.3201, 0.7673, 0.3323, 0.7828, 0.2986, 0.8022, 0.2873, 0.7913, 0.355, 0.7529, 0.365, 0.7694, 0.3323, 0.7828, 0.3201, 0.7673, 0.414, 0.746, 0.365, 0.7694, 0.355, 0.7529, 0.405, 0.7288])
me_hand.materials.append(mat_defaultmat)
me_hand.use_remesh_fix_poles = True
me_hand.use_remesh_preserve_attributes = False
me_hand.use_mirror_vertex_groups = False
me_hand.update()

# ---- objects
ob_hand = bpy.data.objects.new('Hand', me_hand)

# ---- transforms, parenting, visibility, modifiers, constraints
ob_hand.location = (0.0, 0.0, 0.0)
ob_hand.rotation_euler = (1.571, -0.0, 0.0)
ob_hand.lineart.crease_threshold = 0.0

# ---- collection membership
scene.collection.objects.link(ob_hand)

# ---- scene / render settings (as saved in the file)
scene.frame_start = 1; scene.frame_end = 250; scene.frame_set(1)
scene.render.engine = 'BLENDER_EEVEE_NEXT'
scene.cycles.use_denoising = False
scene.cycles.samples = 128
scene.cycles.sampling_pattern = 'TABULATED_SOBOL'
scene.cycles.use_adaptive_sampling = False
scene.cycles.use_light_tree = False
scene.view_settings.view_transform = 'Filmic'
bpy.context.view_layer.update()

# ---- added for rendering (the .blend has no active camera and no usable light): camera, sun
cam_auto = bpy.data.cameras.new('AutoCamera')
cam_auto.lens = 50.0
cam_auto.sensor_width = 36.0
cam_auto.clip_end = 1000.0
ob_auto_camera = bpy.data.objects.new('AutoCamera', cam_auto)
scene.collection.objects.link(ob_auto_camera)
ob_auto_camera.location = (7.89285, -9.47143, 38.8543)
ob_auto_camera.rotation_euler = (1.09748, -7.21219e-08, 0.694738)
scene.camera = ob_auto_camera
light_auto_sun = bpy.data.lights.new('AutoSun', 'SUN')
light_auto_sun.energy = 3.0
light_auto_sun.angle = 0.0523599
ob_auto_sun = bpy.data.objects.new('AutoSun', light_auto_sun)
scene.collection.objects.link(ob_auto_sun)
ob_auto_sun.rotation_euler = (0.872665, 0.174533, 0.523599)
bpy.context.view_layer.update()
